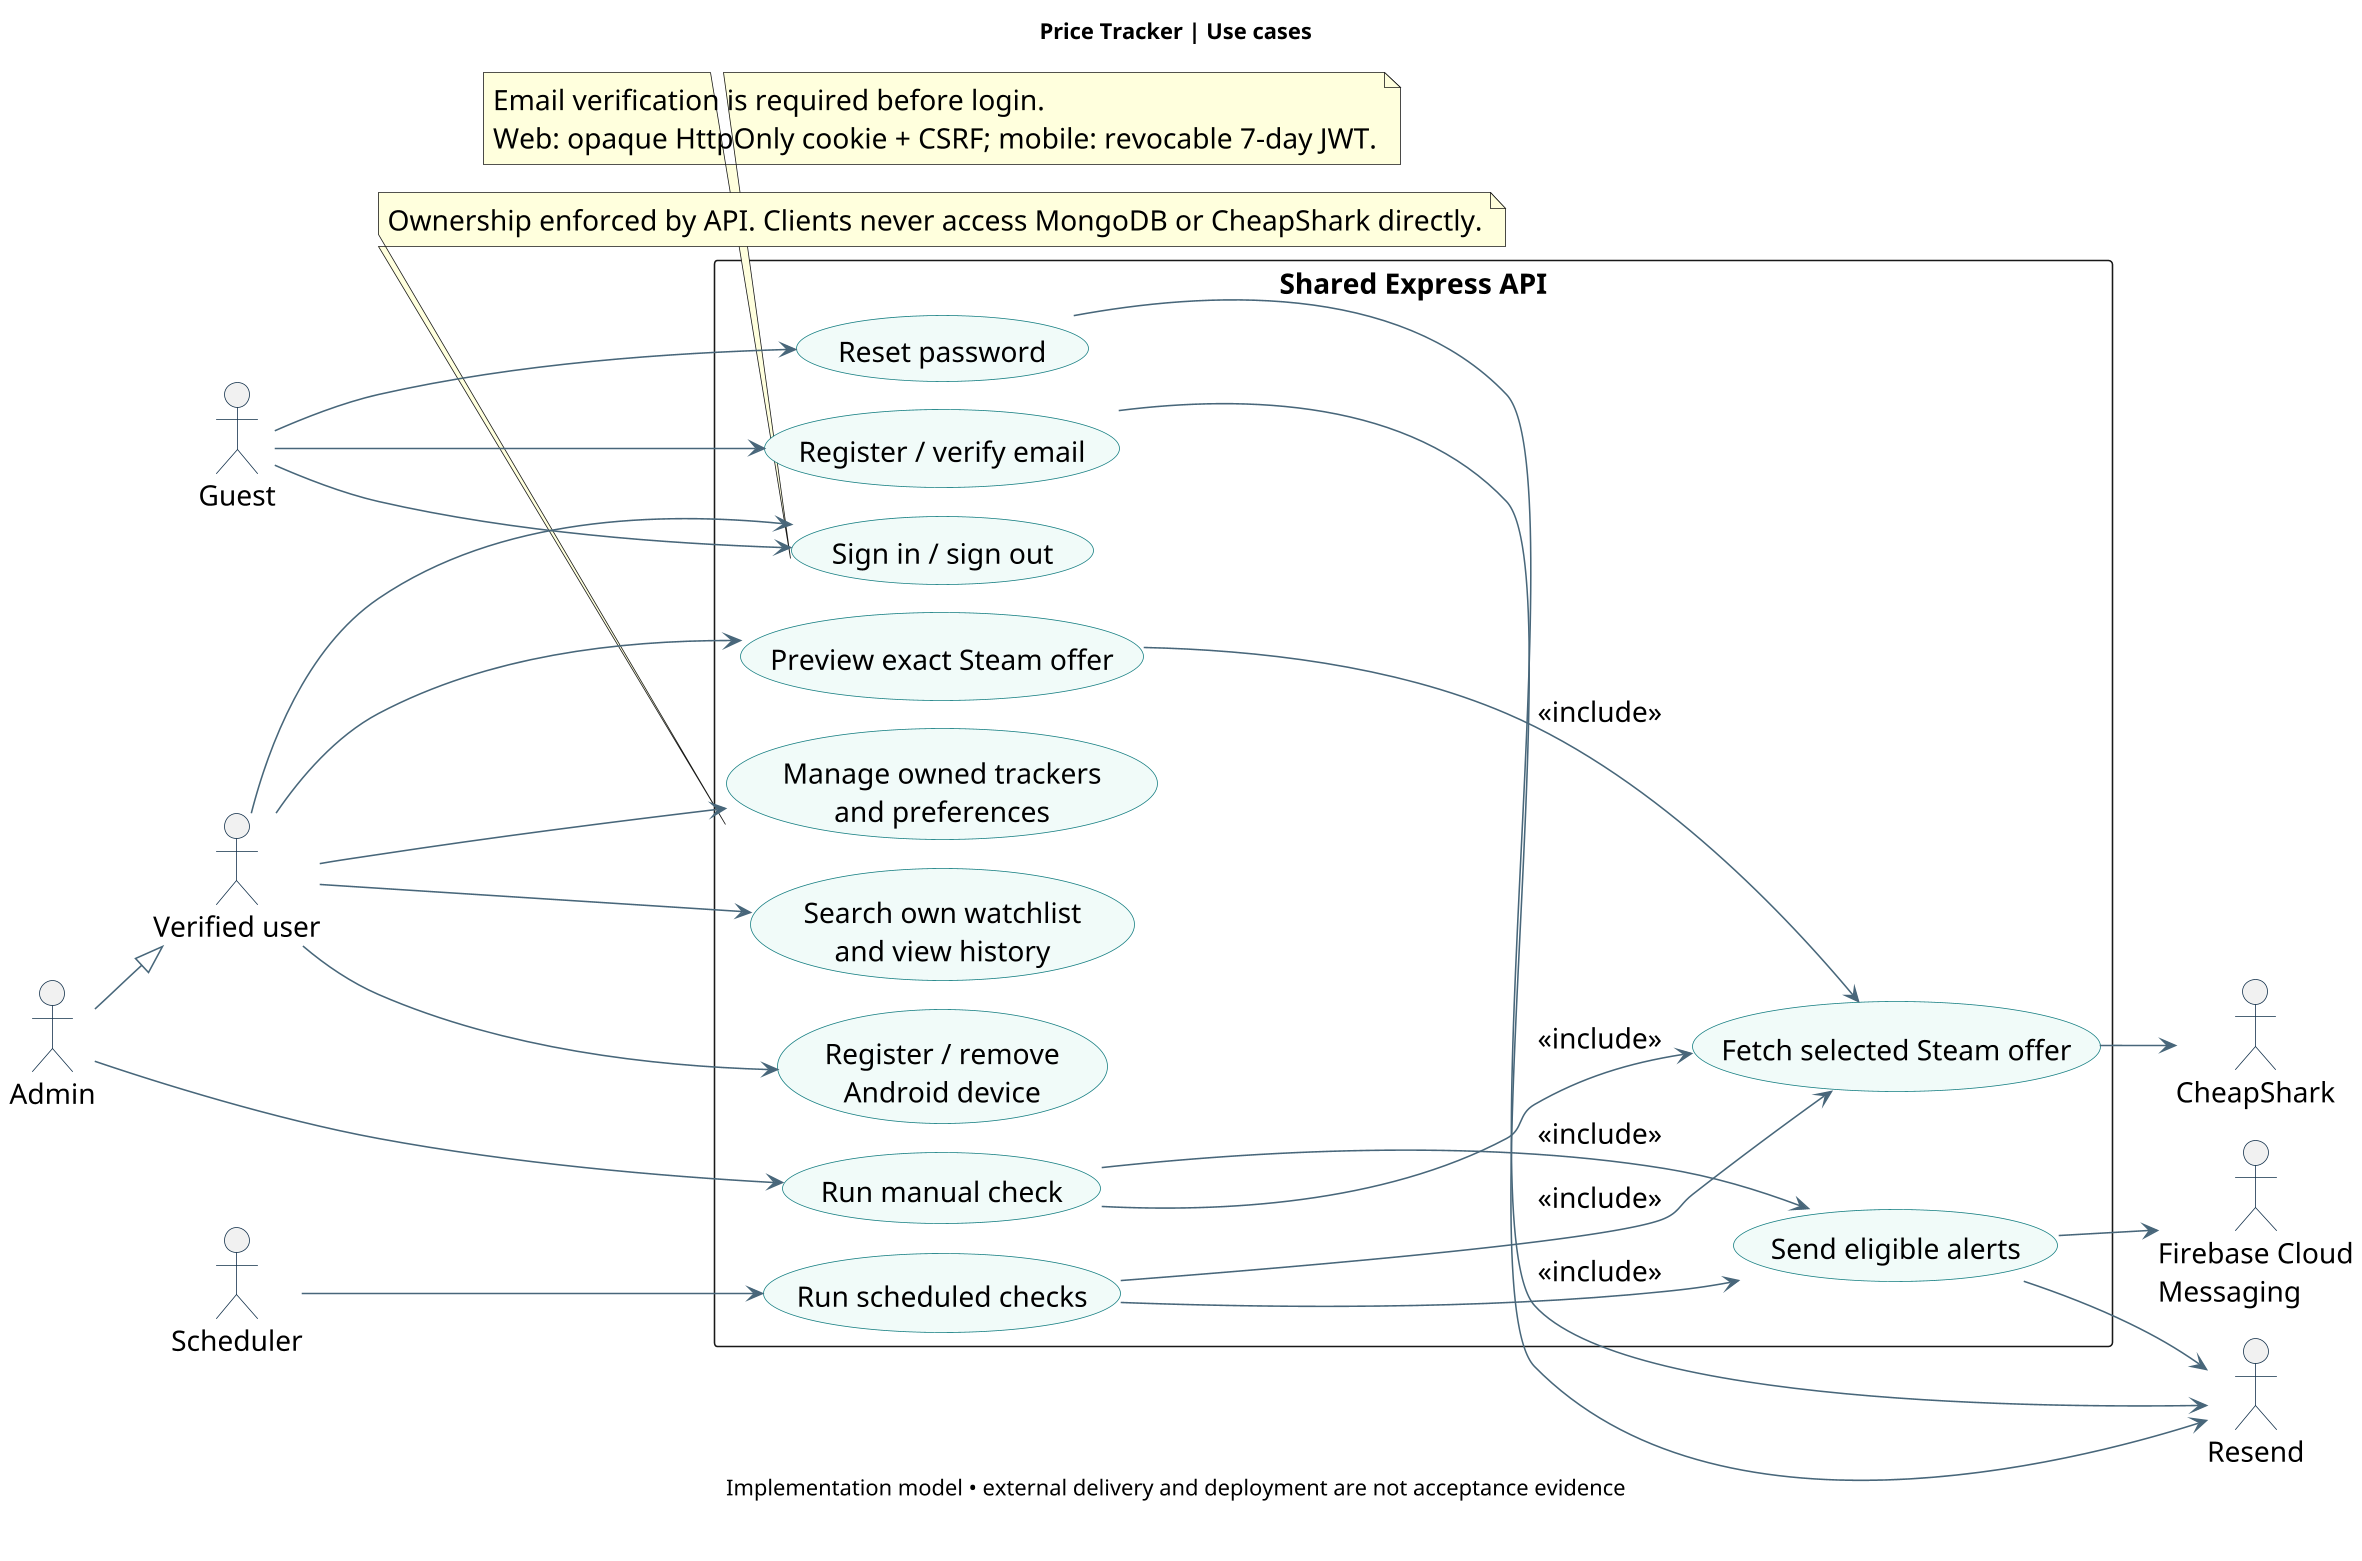

The diagram above was rendered by PlantUML. Its source (embedded in the PNG):
@startuml
skinparamlocked dpi 150
!pragma layout smetana
skinparam backgroundColor white
skinparam defaultFontName SansSerif
skinparam defaultFontSize 18
skinparam shadowing false
skinparam actorBorderColor #12304A
skinparam usecaseBorderColor #147D80
skinparam usecaseBackgroundColor #F1FAF9
skinparam ArrowColor #48677A
left to right direction
title Price Tracker | Use cases
actor Guest
actor "Verified user" as User
actor Admin
actor Scheduler
actor CheapShark
actor Resend
actor "Firebase Cloud\nMessaging" as FCM
rectangle "Shared Express API" {
 (Register / verify email) as Verify
 (Reset password) as Reset
 (Sign in / sign out) as Login
 (Preview exact Steam offer) as Preview
 (Manage owned trackers\nand preferences) as CRUD
 (Search own watchlist\nand view history) as History
 (Register / remove\nAndroid device) as Device
 (Run scheduled checks) as Schedule
 (Run manual check) as Manual
 (Fetch selected Steam offer) as Fetch
 (Send eligible alerts) as Send
}
Guest --> Verify
Guest --> Reset
Guest --> Login
User --> Login
User --> Preview
User --> CRUD
User --> History
User --> Device
Admin --|> User
Admin --> Manual
Scheduler --> Schedule
Preview --> Fetch : <<include>>
Schedule --> Fetch : <<include>>
Manual --> Fetch : <<include>>
Schedule --> Send : <<include>>
Manual --> Send : <<include>>
Fetch --> CheapShark
Verify --> Resend
Reset --> Resend
Send --> Resend
Send --> FCM
note bottom of Login
 Email verification is required before login.
 Web: opaque HttpOnly cookie + CSRF; mobile: revocable 7-day JWT.
end note
note bottom of CRUD
 Ownership enforced by API. Clients never access MongoDB or CheapShark directly.
end note
caption Implementation model • external delivery and deployment are not acceptance evidence
@enduml